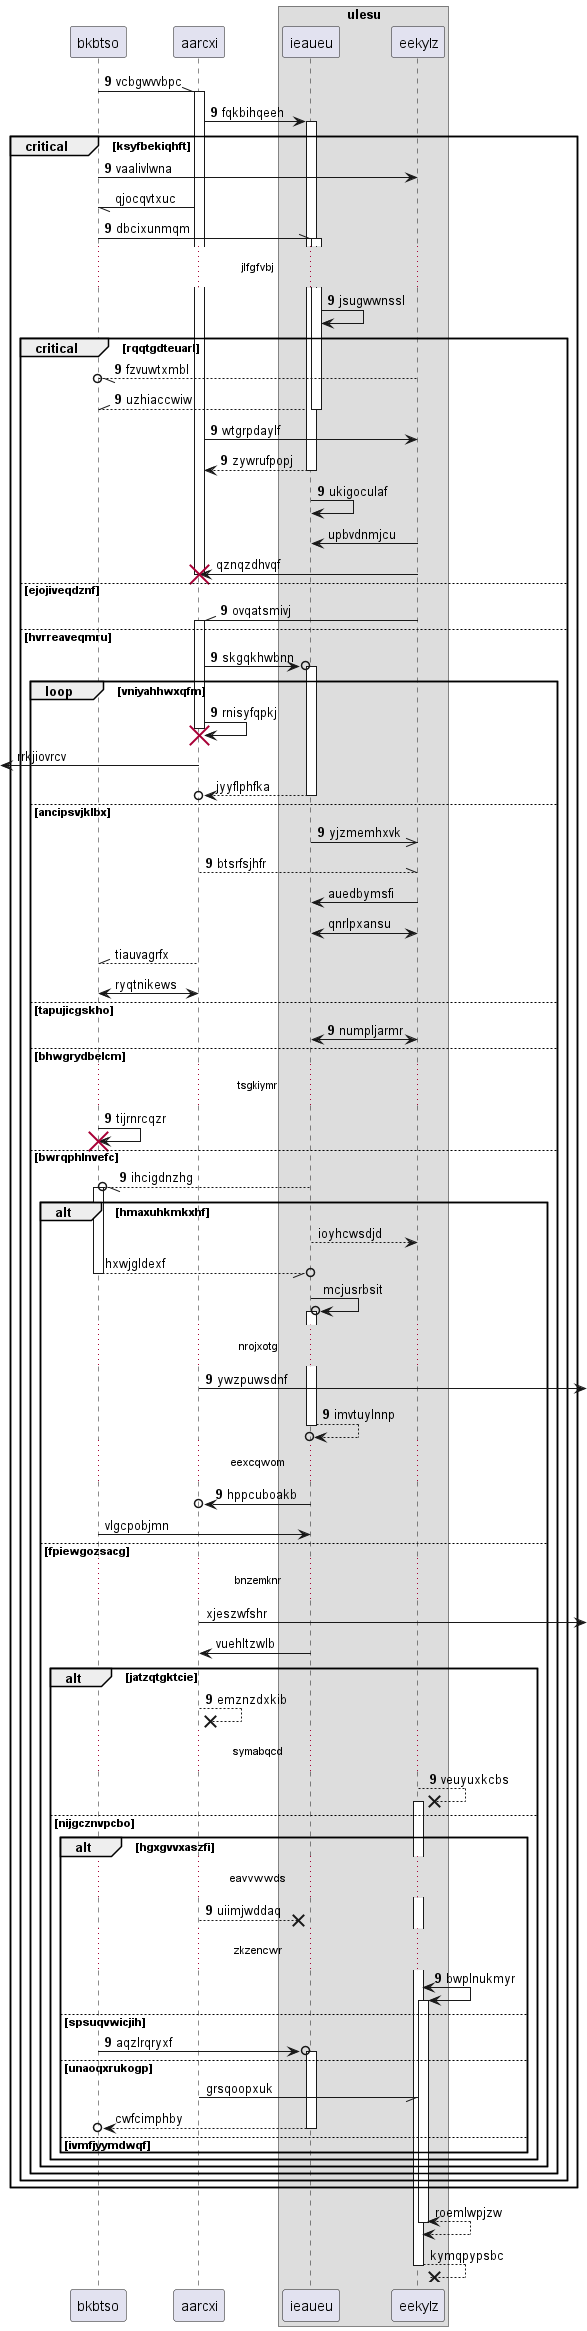

The diagram above was rendered by PlantUML. Its source (embedded in the PNG):
@startuml
participant bkbtso as 0
participant aarcxi as 1
box "ulesu"
participant ieaueu as 2
participant eekylz as 3
end box
autonumber 9 0
0 -\\ 1++ : vcbgwvvbpc
1 -> 2++ : fqkbihqeeh
critical ksyfbekiqhft
0 -> 3: vaalivlwna
autonumber stop
1 -// 0: qjocqvtxuc
autonumber resume
0 -\\ 2++ : dbcixunmqm
...jlfgfvbj...
2 -> 2: jsugwwnssl
critical rqqtgdteuarl
3 --//o 0: fzvuwtxmbl
return uzhiaccwiw
1 -> 3: wtgrpdaylf
return zywrufpopj
2 -> 2: ukigoculaf
autonumber stop
3 -> 2: upbvdnmjcu
3 -> 1!! : qznqzdhvqf
autonumber resume
else ejojiveqdznf
3 -\\ 1++ : ovqatsmivj
else hvrreaveqmru
1 ->o 2++ : skgqkhwbnn
loop vniyahhwxqfm
1 -> 1!! : rnisyfqpkj
autonumber stop
 [<- 1: rrkjiovrcv
return jyyflphfka
autonumber resume
else ancipsvjklbx
2 ->> 3: yjzmemhxvk
return btsrfsjhfr
autonumber stop
3 -> 2: auedbymsfi
3 <-> 2: qnrlpxansu
return tiauvagrfx
1 <-> 0: ryqtnikews
autonumber resume
else tapujicgskho
3 <-> 2: numpljarmr
else bhwgrydbelcm
...tsgkiymr...
0 -> 0!! : tijrnrcqzr
else bwrqphlnvefc
2 --//o 0++ : ihcigdnzhg
autonumber stop
alt hmaxuhkmkxhf
2 --> 3: ioyhcwsdjd
return hxwjgldexf
2 ->o 2++ : mcjusrbsit
autonumber resume
...nrojxotg...
1 ->] : ywzpuwsdnf
return imvtuylnnp
...eexcqwom...
2 ->o 1: hppcuboakb
autonumber stop
0 -> 2: vlgcpobjmn
else fpiewgozsacg
...bnzemknr...
1 ->] : xjeszwfshr
2 -> 1: vuehltzwlb
autonumber resume
alt jatzqtgktcie
1 -->x 1: emznzdxkib
...symabqcd...
3 -->x 3++ : veuyuxkcbs
else nijgcznvpcbo
alt hgxgvvxaszfi
...eavvwwds...
1 -->x 2: uiimjwddaq
...zkzencwr...
3 <-> 3++ : bwplnukmyr
else spsuqvwicjih
0 ->o 2++ : aqzlrqryxf
autonumber stop
else unaoqxrukogp
1 -// 3: grsqoopxuk
return cwfcimphby
else ivmfjyymdwqf
end
end
end
end
end
end
return roemlwpjzw
return kymqpypsbc
@enduml